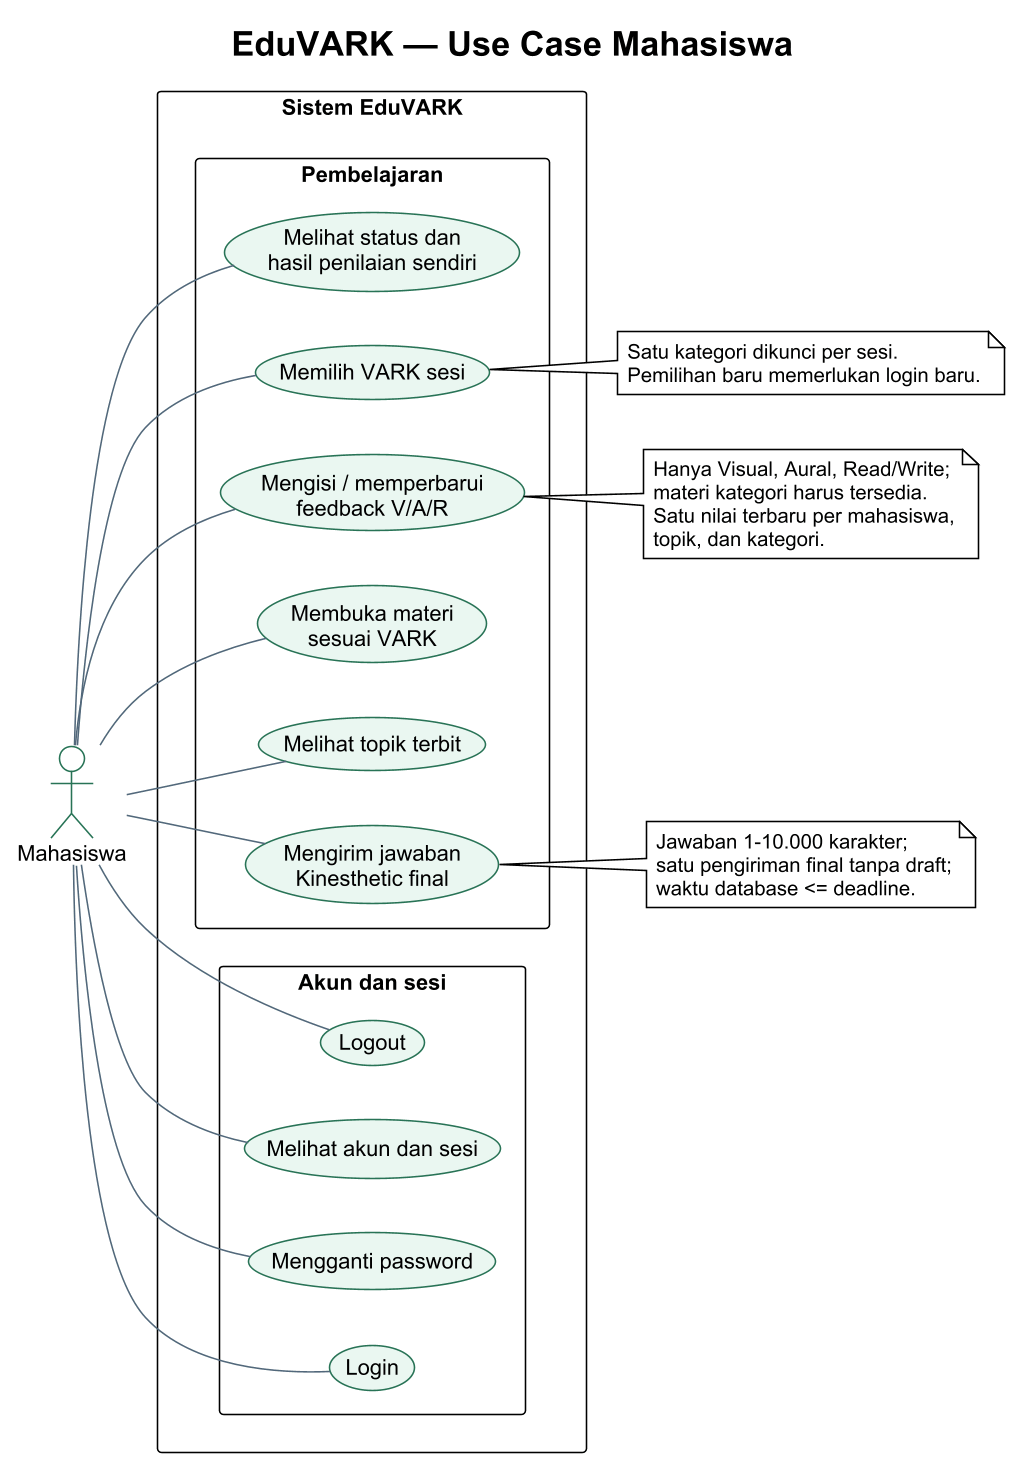

The diagram above was rendered by PlantUML. Its source (embedded in the PNG):
@startuml
!theme plain
left to right direction
skinparam dpi 150
skinparam defaultFontName Arial
skinparam packageStyle rectangle
skinparam shadowing false
skinparam usecaseBackgroundColor #EAF7F1
skinparam usecaseBorderColor #287356
skinparam actorBorderColor #287356
skinparam ArrowColor #52687B
title EduVARK — Use Case Mahasiswa
actor Mahasiswa as M
rectangle "Sistem EduVARK" {
  package "Akun dan sesi" {
    usecase "Login" as Login
    usecase "Mengganti password" as Pass
    usecase "Melihat akun dan sesi" as Me
    usecase "Logout" as Logout
  }
  package "Pembelajaran" {
    usecase "Memilih VARK sesi" as Vark
    usecase "Melihat topik terbit" as Topics
    usecase "Membuka materi\nsesuai VARK" as Materials
    usecase "Mengisi / memperbarui\nfeedback V/A/R" as Feedback
    usecase "Mengirim jawaban\nKinesthetic final" as Submit
    usecase "Melihat status dan\nhasil penilaian sendiri" as Result
  }
}
M -- Login
M -- Pass
M -- Me
M -- Logout
M -- Vark
M -- Topics
M -- Materials
M -- Feedback
M -- Submit
M -- Result
note right of Vark
  Satu kategori dikunci per sesi.
  Pemilihan baru memerlukan login baru.
end note
note right of Feedback
  Hanya Visual, Aural, Read/Write;
  materi kategori harus tersedia.
  Satu nilai terbaru per mahasiswa,
  topik, dan kategori.
end note
note right of Submit
  Jawaban 1-10.000 karakter;
  satu pengiriman final tanpa draft;
  waktu database <= deadline.
end note
@enduml